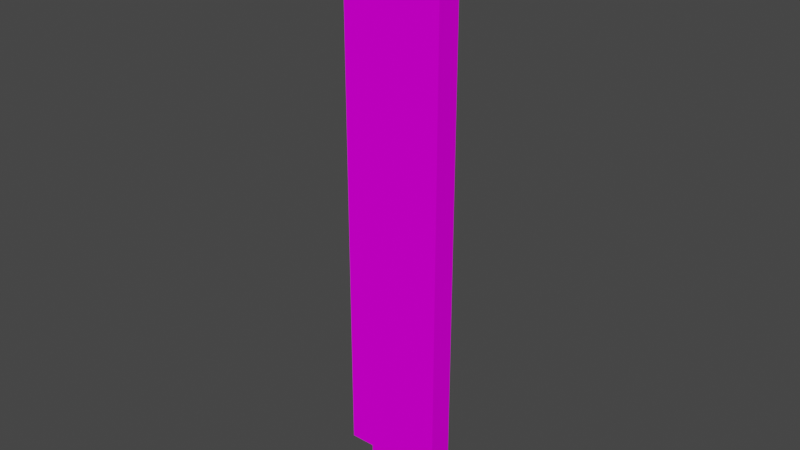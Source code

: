 # Source: DullBlend.blend  (saved by Blender 2.93.20; exported with 4.5.12 LTS)
import bpy
from mathutils import Matrix  # noqa: F401  (used for matrix-valued properties, if any)

bpy.ops.wm.read_factory_settings(use_empty=True)
scene = bpy.context.scene
scene.name = 'Scene'

# ---- collections
col_collection = bpy.data.collections.new('Collection'); scene.collection.children.link(col_collection)

# ---- images (referenced by path relative to the original .blend; pixels are not part of the script)
import os
ASSET_DIR = os.environ.get("B2B_ASSET_DIR", "")  # directory of the original .blend (textures are referenced by path, not embedded)
HERE = os.path.dirname(os.path.abspath(__file__))  # packed textures are extracted next to this script under _unpacked/

def load_image(name, relpath, width, height, colorspace="sRGB"):
    """Load a texture the original file referenced (path relative to the .blend, or extracted next to this script)."""
    p = next((c for c in (os.path.join(HERE, relpath), os.path.join(ASSET_DIR, relpath)) if relpath and os.path.exists(c)), "")
    if p:
        img = bpy.data.images.load(p, check_existing=True)
        img.name = name
    else:  # same state as the original file: an image datablock whose file is absent (Cycles renders it pink)
        img = bpy.data.images.new(name, width, height)
        img.source = "FILE"
        img.filepath = "//" + (relpath or name)
    img.colorspace_settings.name = colorspace
    return img
img_dullblade_png = load_image('DullBlade.png', 'DullBlade.png', 1024, 1024, 'sRGB')

# ---- materials (node trees are filled in below, after node groups)
mat_palette = bpy.data.materials.new('palette')
mat_palette.use_transparent_shadow = False
mat_palette.diffuse_color = (1.0, 1.0, 1.0, 1.0)
mat_palette.roughness = 1.0
mat_palette.specular_intensity = 0.0

# ---- material node trees
mat_palette.use_nodes = True; mat_palette.node_tree.nodes.clear()
_N = mat_palette.node_tree.nodes; _L = mat_palette.node_tree.links
n0 = _N.new('ShaderNodeBsdfPrincipled'); n0.name = 'Principled BSDF'; n0.location = (10, 300)
n0.distribution = 'GGX'
n0.subsurface_method = 'BURLEY'
n0.inputs[2].default_value = 1.0
n0.inputs[3].default_value = 1.45
n0.inputs[13].default_value = 0.0
n0.inputs[27].default_value = (0.0, 0.0, 0.0, 1.0)
n0.inputs[28].default_value = 1.0
n1 = _N.new('ShaderNodeOutputMaterial'); n1.name = 'Material Output'; n1.location = (300, 300)
n2 = _N.new('ShaderNodeTexImage'); n2.name = 'Image Texture'; n2.location = (-300, 600)
n2.image = img_dullblade_png
_L.new(n0.outputs[0], n1.inputs[0])
_L.new(n2.outputs[0], n0.inputs[0])
n1.is_active_output = True

# ---- world
world_world = bpy.data.worlds.new('World'); scene.world = world_world
world_world.use_nodes = True; world_world.node_tree.nodes.clear()
_N = world_world.node_tree.nodes; _L = world_world.node_tree.links
n0 = _N.new('ShaderNodeOutputWorld'); n0.name = 'World Output'; n0.location = (300, 300)
n1 = _N.new('ShaderNodeBackground'); n1.name = 'Background'; n1.location = (10, 300)
n1.inputs[0].default_value = (0.05088, 0.05088, 0.05088, 1.0)
_L.new(n1.outputs[0], n0.inputs[0])
n0.is_active_output = True
world_world.color = (0.05088, 0.05088, 0.05088)
world_world.use_sun_shadow = False
world_world.sun_shadow_jitter_overblur = 0.0

# ---- meshes
me_dullblade = bpy.data.meshes.new('DullBlade')
me_dullblade.from_pydata([(-0.2, 2.29, 0.05), (-0.2, 0.09026, -0.05), (-0.2, 0.09026, 0.05), (-0.2, 2.29, -0.05), (-0.1, 0.09026, 0.05), (-0.1, -0.1097, -0.05), (-0.1, -0.1097, 0.05), (-0.1, 0.09026, -0.05), (-0.1, 2.19, 0.05), (-0.1, 2.19, -0.05), (-0.1, 2.29, 0.05), (-0.1, 2.29, -0.05), (2.384e-07, 2.09, 0.05), (2.384e-07, 2.09, -0.05), (2.384e-07, 2.19, 0.05), (2.384e-07, 2.19, -0.05), (0.1, -0.1097, 0.05), (0.1, -0.1097, -0.05), (0.1, 0.09026, 0.05), (0.1, 0.09026, -0.05), (0.1, 1.99, 0.05), (0.1, 1.99, -0.05), (0.1, 2.09, 0.05), (0.1, 2.09, -0.05), (0.2, 0.09026, 0.05), (0.2, 0.09026, -0.05), (0.2, 1.99, 0.05), (0.2, 1.99, -0.05), (-0.1, 0.09026, 0.05), (-0.2, 2.29, 0.05), (-0.2, 0.09026, 0.05), (-0.1, 2.19, 0.05), (-0.1, 2.29, 0.05), (2.384e-07, 2.09, 0.05), (2.384e-07, 2.19, 0.05), (0.1, -0.1097, 0.05), (-0.1, -0.1097, 0.05), (0.1, 0.09026, 0.05), (0.1, 1.99, 0.05), (0.1, 2.09, 0.05), (0.2, 0.09026, 0.05), (0.2, 1.99, 0.05), (-0.2, 0.09026, -0.05), (-0.2, 2.29, -0.05), (-0.1, 0.09026, -0.05), (-0.1, 2.19, -0.05), (-0.1, 2.29, -0.05), (2.384e-07, 2.09, -0.05), (2.384e-07, 2.19, -0.05), (-0.1, -0.1097, -0.05), (0.1, -0.1097, -0.05), (0.1, 0.09026, -0.05), (0.1, 1.99, -0.05), (0.1, 2.09, -0.05), (0.2, 0.09026, -0.05), (0.2, 1.99, -0.05), (-0.1, -0.1097, -0.05), (0.1, -0.1097, 0.05), (-0.1, -0.1097, 0.05), (0.1, -0.1097, -0.05), (-0.2, 0.09026, -0.05), (-0.1, 0.09026, 0.05), (-0.2, 0.09026, 0.05), (-0.1, 0.09026, -0.05), (0.1, 0.09026, -0.05), (0.2, 0.09026, 0.05), (0.1, 0.09026, 0.05), (0.2, 0.09026, -0.05), (0.1, 1.99, 0.05), (0.2, 1.99, 0.05), (0.1, 1.99, -0.05), (0.2, 1.99, -0.05), (2.384e-07, 2.09, 0.05), (0.1, 2.09, 0.05), (2.384e-07, 2.09, -0.05), (0.1, 2.09, -0.05), (-0.1, 2.19, 0.05), (2.384e-07, 2.19, 0.05), (-0.1, 2.19, -0.05), (2.384e-07, 2.19, -0.05), (-0.2, 2.29, 0.05), (-0.1, 2.29, 0.05), (-0.2, 2.29, -0.05), (-0.1, 2.29, -0.05)], [], [(0, 1, 2), (3, 1, 0), (4, 5, 6), (7, 5, 4), (8, 9, 10), (10, 9, 11), (12, 13, 14), (14, 13, 15), (16, 17, 18), (18, 17, 19), (20, 21, 22), (22, 21, 23), (24, 25, 26), (26, 25, 27), (28, 29, 30), (31, 29, 28), (32, 29, 31), (33, 31, 28), (34, 31, 33), (35, 28, 36), (37, 33, 28), (37, 28, 35), (38, 33, 37), (39, 33, 38), (40, 38, 37), (41, 38, 40), (42, 43, 44), (44, 43, 45), (45, 43, 46), (44, 45, 47), (47, 45, 48), (49, 44, 50), (44, 47, 51), (50, 44, 51), (51, 47, 52), (52, 47, 53), (51, 52, 54), (54, 52, 55), (56, 57, 58), (59, 57, 56), (60, 61, 62), (63, 61, 60), (64, 65, 66), (67, 65, 64), (68, 69, 70), (70, 69, 71), (72, 73, 74), (74, 73, 75), (76, 77, 78), (78, 77, 79), (80, 81, 82), (82, 81, 83)])
me_dullblade.polygons.foreach_set('use_smooth', [True] * 52)
_uv = me_dullblade.uv_layers.new(name='UVMap')
_uv.uv.foreach_set('vector', [0.9863, 0.5, 0.9863, 0.5, 0.9863, 0.5, 0.9863, 0.5, 0.9863, 0.5, 0.9863, 0.5, 0.9902, 0.5, 0.9902, 0.5, 0.9902, 0.5, 0.9902, 0.5, 0.9902, 0.5, 0.9902, 0.5, 0.9863, 0.5, 0.9863, 0.5, 0.9863, 0.5, 0.9863, 0.5, 0.9863, 0.5, 0.9863, 0.5, 0.9863, 0.5, 0.9863, 0.5, 0.9863, 0.5, 0.9863, 0.5, 0.9863, 0.5, 0.9863, 0.5, 0.9902, 0.5, 0.9902, 0.5, 0.9902, 0.5, 0.9902, 0.5, 0.9902, 0.5, 0.9902, 0.5, 0.9863, 0.5, 0.9863, 0.5, 0.9863, 0.5, 0.9863, 0.5, 0.9863, 0.5, 0.9863, 0.5, 0.9863, 0.5, 0.9863, 0.5, 0.9863, 0.5, 0.9863, 0.5, 0.9863, 0.5, 0.9863, 0.5, 0.9863, 0.5, 0.9863, 0.5, 0.9863, 0.5, 0.9863, 0.5, 0.9863, 0.5, 0.9863, 0.5, 0.9863, 0.5, 0.9863, 0.5, 0.9863, 0.5, 0.9863, 0.5, 0.9863, 0.5, 0.9863, 0.5, 0.9863, 0.5, 0.9863, 0.5, 0.9863, 0.5, 0.9902, 0.5, 0.9902, 0.5, 0.9902, 0.5, 0.9863, 0.5, 0.9863, 0.5, 0.9863, 0.5, 0.9902, 0.5, 0.9902, 0.5, 0.9902, 0.5, 0.9863, 0.5, 0.9863, 0.5, 0.9863, 0.5, 0.9863, 0.5, 0.9863, 0.5, 0.9863, 0.5, 0.9863, 0.5, 0.9863, 0.5, 0.9863, 0.5, 0.9863, 0.5, 0.9863, 0.5, 0.9863, 0.5, 0.9863, 0.5, 0.9863, 0.5, 0.9863, 0.5, 0.9863, 0.5, 0.9863, 0.5, 0.9863, 0.5, 0.9863, 0.5, 0.9863, 0.5, 0.9863, 0.5, 0.9863, 0.5, 0.9863, 0.5, 0.9863, 0.5, 0.9863, 0.5, 0.9863, 0.5, 0.9863, 0.5, 0.9902, 0.5, 0.9902, 0.5, 0.9902, 0.5, 0.9863, 0.5, 0.9863, 0.5, 0.9863, 0.5, 0.9902, 0.5, 0.9902, 0.5, 0.9902, 0.5, 0.9863, 0.5, 0.9863, 0.5, 0.9863, 0.5, 0.9863, 0.5, 0.9863, 0.5, 0.9863, 0.5, 0.9863, 0.5, 0.9863, 0.5, 0.9863, 0.5, 0.9863, 0.5, 0.9863, 0.5, 0.9863, 0.5, 0.9902, 0.5, 0.9902, 0.5, 0.9902, 0.5, 0.9902, 0.5, 0.9902, 0.5, 0.9902, 0.5, 0.9863, 0.5, 0.9863, 0.5, 0.9863, 0.5, 0.9863, 0.5, 0.9863, 0.5, 0.9863, 0.5, 0.9863, 0.5, 0.9863, 0.5, 0.9863, 0.5, 0.9863, 0.5, 0.9863, 0.5, 0.9863, 0.5, 0.9863, 0.5, 0.9863, 0.5, 0.9863, 0.5, 0.9863, 0.5, 0.9863, 0.5, 0.9863, 0.5, 0.9863, 0.5, 0.9863, 0.5, 0.9863, 0.5, 0.9863, 0.5, 0.9863, 0.5, 0.9863, 0.5, 0.9863, 0.5, 0.9863, 0.5, 0.9863, 0.5, 0.9863, 0.5, 0.9863, 0.5, 0.9863, 0.5, 0.9863, 0.5, 0.9863, 0.5, 0.9863, 0.5, 0.9863, 0.5, 0.9863, 0.5, 0.9863, 0.5])
me_dullblade.materials.append(mat_palette)
me_dullblade.use_remesh_fix_poles = True
me_dullblade.use_remesh_preserve_attributes = False
me_dullblade.update()
me_dullblade.normals_split_custom_set([tuple(v) for v in zip(*[iter([-1.0, 0.0, 0.0, -1.0, 0.0, 0.0, -1.0, 0.0, 0.0, -1.0, 0.0, 0.0, -1.0, 0.0, 0.0, -1.0, 0.0, 0.0, -1.0, 0.0, 0.0, -1.0, 0.0, 0.0, -1.0, 0.0, 0.0, -1.0, 0.0, 0.0, -1.0, 0.0, 0.0, -1.0, 0.0, 0.0, 1.0, 0.0, 0.0, 1.0, 0.0, 0.0, 1.0, 0.0, 0.0, 1.0, 0.0, 0.0, 1.0, 0.0, 0.0, 1.0, 0.0, 0.0, 1.0, 0.0, 0.0, 1.0, 0.0, 0.0, 1.0, 0.0, 0.0, 1.0, 0.0, 0.0, 1.0, 0.0, 0.0, 1.0, 0.0, 0.0, 1.0, 0.0, 0.0, 1.0, 0.0, 0.0, 1.0, 0.0, 0.0, 1.0, 0.0, 0.0, 1.0, 0.0, 0.0, 1.0, 0.0, 0.0, 1.0, 0.0, 0.0, 1.0, 0.0, 0.0, 1.0, 0.0, 0.0, 1.0, 0.0, 0.0, 1.0, 0.0, 0.0, 1.0, 0.0, 0.0, 1.0, 0.0, 0.0, 1.0, 0.0, 0.0, 1.0, 0.0, 0.0, 1.0, 0.0, 0.0, 1.0, 0.0, 0.0, 1.0, 0.0, 0.0, 0.0, 0.0, 1.0, 0.0, 0.0, 1.0, 0.0, 0.0, 1.0, 0.0, 0.0, 1.0, 0.0, 0.0, 1.0, 0.0, 0.0, 1.0, 0.0, 0.0, 1.0, 0.0, 0.0, 1.0, 0.0, 0.0, 1.0, 0.0, 0.0, 1.0, 0.0, 0.0, 1.0, 0.0, 0.0, 1.0, 0.0, 0.0, 1.0, 0.0, 0.0, 1.0, 0.0, 0.0, 1.0, 0.0, 0.0, 1.0, 0.0, 0.0, 1.0, 0.0, 0.0, 1.0, 0.0, 0.0, 1.0, 0.0, 0.0, 1.0, 0.0, 0.0, 1.0, 0.0, 0.0, 1.0, 0.0, 0.0, 1.0, 0.0, 0.0, 1.0, 0.0, 0.0, 1.0, 0.0, 0.0, 1.0, 0.0, 0.0, 1.0, 0.0, 0.0, 1.0, 0.0, 0.0, 1.0, 0.0, 0.0, 1.0, 0.0, 0.0, 1.0, 0.0, 0.0, 1.0, 0.0, 0.0, 1.0, 0.0, 0.0, 1.0, 0.0, 0.0, 1.0, 0.0, 0.0, 1.0, 0.0, 0.0, -1.0, -8.357e-09, 0.0, -1.0, 6.407e-11, 0.0, -1.0, 6.407e-11, 0.0, -1.0, -8.357e-09, 0.0, -1.0, -5.174e-09, 0.0, -1.0, -5.174e-09, 0.0, -1.0, -8.357e-09, 0.0, -1.0, 0.0, 0.0, -1.0, 6.407e-11, 0.0, -1.0, -5.174e-09, 0.0, -1.0, 7.792e-09, 0.0, -1.0, 7.792e-09, 0.0, -1.0, -5.174e-09, 0.0, -1.0, 0.0, 0.0, -1.0, 0.0, 0.0, -1.0, 6.407e-11, 0.0, -1.0, 0.0, 0.0, -1.0, 6.407e-11, 0.0, -1.0, 7.792e-09, 0.0, -1.0, -2.078e-10, 0.0, -1.0, 0.0, 0.0, -1.0, 6.407e-11, 0.0, -1.0, -2.078e-10, 0.0, -1.0, -2.078e-10, 0.0, -1.0, 7.792e-09, 0.0, -1.0, -9.803e-09, 0.0, -1.0, -9.803e-09, 0.0, -1.0, 7.792e-09, 0.0, -1.0, 0.0, 0.0, -1.0, -2.078e-10, 0.0, -1.0, -9.803e-09, 0.0, -1.0, 0.0, 0.0, -1.0, 0.0, 0.0, -1.0, -9.803e-09, 0.0, -1.0, 0.0, 0.0, -1.0, 0.0, -1.0, 0.0, 0.0, -1.0, 0.0, 0.0, -1.0, 0.0, 0.0, -1.0, 0.0, 0.0, -1.0, 0.0, 0.0, -1.0, 0.0, 0.0, -1.0, 0.0, 0.0, -1.0, 0.0, 0.0, -1.0, 0.0, 0.0, -1.0, 0.0, 0.0, -1.0, 0.0, 0.0, -1.0, 0.0, 0.0, -1.0, 0.0, 0.0, -1.0, 0.0, 0.0, -1.0, 0.0, 0.0, -1.0, 0.0, 0.0, -1.0, 0.0, 0.0, -1.0, 0.0, 0.0, 1.0, 0.0, 0.0, 1.0, 0.0, 0.0, 1.0, 0.0, 0.0, 1.0, 0.0, 0.0, 1.0, 0.0, 0.0, 1.0, 0.0, 0.0, 1.0, 0.0, 0.0, 1.0, 0.0, 0.0, 1.0, 0.0, 0.0, 1.0, 0.0, 0.0, 1.0, 0.0, 0.0, 1.0, 0.0, 0.0, 1.0, 0.0, 0.0, 1.0, 0.0, 0.0, 1.0, 0.0, 0.0, 1.0, 0.0, 0.0, 1.0, 0.0, 0.0, 1.0, 0.0, 0.0, 1.0, 0.0, 0.0, 1.0, 0.0, 0.0, 1.0, 0.0, 0.0, 1.0, 0.0, 0.0, 1.0, 0.0, 0.0, 1.0, 0.0])] * 3)])

# ---- objects
ob_dullblade = bpy.data.objects.new('DullBlade', me_dullblade)

# ---- transforms, parenting, visibility, modifiers, constraints
ob_dullblade.location = (0.0, 0.0, 0.0)
ob_dullblade.rotation_euler = (1.571, -0.0, 0.0)

# ---- collection membership
col_collection.objects.link(ob_dullblade)

# ---- scene / render settings (as saved in the file)
scene.frame_start = 1; scene.frame_end = 250; scene.frame_set(1)
scene.render.engine = 'BLENDER_EEVEE_NEXT'
scene.cycles.use_denoising = False
scene.cycles.samples = 128
scene.cycles.sampling_pattern = 'TABULATED_SOBOL'
scene.cycles.use_adaptive_sampling = False
scene.cycles.use_light_tree = False
scene.view_settings.view_transform = 'Filmic'
bpy.context.view_layer.update()

# ---- added for rendering (the .blend has no active camera and no usable light): camera, sun
cam_auto = bpy.data.cameras.new('AutoCamera')
cam_auto.lens = 50.0
cam_auto.sensor_width = 36.0
cam_auto.clip_end = 1000.0
ob_auto_camera = bpy.data.objects.new('AutoCamera', cam_auto)
scene.collection.objects.link(ob_auto_camera)
ob_auto_camera.location = (2.25307, -2.70368, 2.89272)
ob_auto_camera.rotation_euler = (1.09748, -7.21219e-08, 0.694738)
scene.camera = ob_auto_camera
light_auto_sun = bpy.data.lights.new('AutoSun', 'SUN')
light_auto_sun.energy = 3.0
light_auto_sun.angle = 0.0523599
ob_auto_sun = bpy.data.objects.new('AutoSun', light_auto_sun)
scene.collection.objects.link(ob_auto_sun)
ob_auto_sun.rotation_euler = (0.872665, 0.174533, 0.523599)
bpy.context.view_layer.update()
